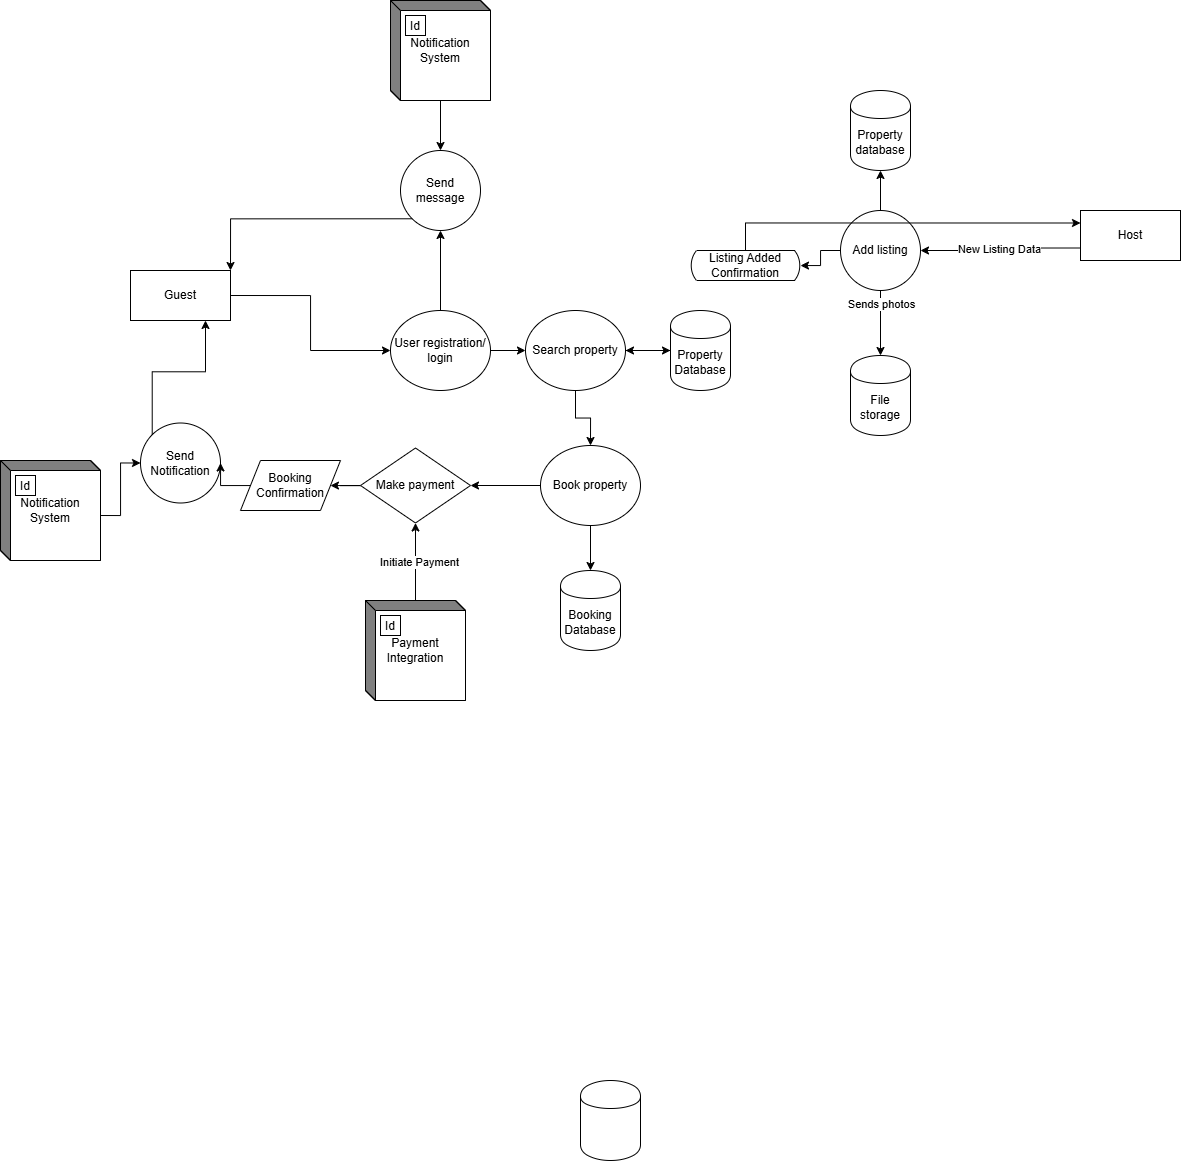

The diagram above was exported from draw.io. Its source (the exported page's mxGraphModel, read from the mxfile embedded in the PNG):
<mxGraphModel dx="2151" dy="712" grid="1" gridSize="10" guides="1" tooltips="1" connect="1" arrows="1" fold="1" page="1" pageScale="1" pageWidth="850" pageHeight="1100" math="0" shadow="0">
  <root>
    <mxCell id="0" />
    <mxCell id="1" parent="0" />
    <mxCell id="v13z0wZnCWAas98ZJVRZ-8" value="" style="edgeStyle=orthogonalEdgeStyle;rounded=0;orthogonalLoop=1;jettySize=auto;html=1;exitX=1;exitY=0.5;exitDx=0;exitDy=0;entryX=0;entryY=0.5;entryDx=0;entryDy=0;" edge="1" parent="1" source="v13z0wZnCWAas98ZJVRZ-27" target="v13z0wZnCWAas98ZJVRZ-29">
      <mxGeometry relative="1" as="geometry">
        <mxPoint x="310" y="720" as="sourcePoint" />
        <mxPoint x="360" y="720" as="targetPoint" />
      </mxGeometry>
    </mxCell>
    <mxCell id="v13z0wZnCWAas98ZJVRZ-6" value="" style="shape=cylinder;whiteSpace=wrap;html=1;boundedLbl=1;backgroundOutline=1;" vertex="1" parent="1">
      <mxGeometry x="380" y="1450" width="60" height="80" as="geometry" />
    </mxCell>
    <mxCell id="v13z0wZnCWAas98ZJVRZ-42" value="" style="edgeStyle=orthogonalEdgeStyle;rounded=0;orthogonalLoop=1;jettySize=auto;html=1;" edge="1" parent="1" source="v13z0wZnCWAas98ZJVRZ-27" target="v13z0wZnCWAas98ZJVRZ-41">
      <mxGeometry relative="1" as="geometry" />
    </mxCell>
    <mxCell id="v13z0wZnCWAas98ZJVRZ-27" value="User registration/&lt;div&gt;login&lt;/div&gt;" style="shape=ellipse;html=1;dashed=0;whiteSpace=wrap;perimeter=ellipsePerimeter;" vertex="1" parent="1">
      <mxGeometry x="190" y="680" width="100" height="80" as="geometry" />
    </mxCell>
    <mxCell id="v13z0wZnCWAas98ZJVRZ-31" value="" style="edgeStyle=orthogonalEdgeStyle;rounded=0;orthogonalLoop=1;jettySize=auto;html=1;" edge="1" parent="1" source="v13z0wZnCWAas98ZJVRZ-29" target="v13z0wZnCWAas98ZJVRZ-30">
      <mxGeometry relative="1" as="geometry" />
    </mxCell>
    <mxCell id="v13z0wZnCWAas98ZJVRZ-54" style="edgeStyle=orthogonalEdgeStyle;rounded=0;orthogonalLoop=1;jettySize=auto;html=1;exitX=1;exitY=0.5;exitDx=0;exitDy=0;entryX=0;entryY=0.5;entryDx=0;entryDy=0;" edge="1" parent="1" source="v13z0wZnCWAas98ZJVRZ-29" target="v13z0wZnCWAas98ZJVRZ-51">
      <mxGeometry relative="1" as="geometry" />
    </mxCell>
    <mxCell id="v13z0wZnCWAas98ZJVRZ-29" value="Search property" style="shape=ellipse;html=1;dashed=0;whiteSpace=wrap;perimeter=ellipsePerimeter;" vertex="1" parent="1">
      <mxGeometry x="325" y="680" width="100" height="80" as="geometry" />
    </mxCell>
    <mxCell id="v13z0wZnCWAas98ZJVRZ-33" value="" style="edgeStyle=orthogonalEdgeStyle;rounded=0;orthogonalLoop=1;jettySize=auto;html=1;" edge="1" parent="1" source="v13z0wZnCWAas98ZJVRZ-30" target="v13z0wZnCWAas98ZJVRZ-32">
      <mxGeometry relative="1" as="geometry" />
    </mxCell>
    <mxCell id="v13z0wZnCWAas98ZJVRZ-72" value="" style="edgeStyle=orthogonalEdgeStyle;rounded=0;orthogonalLoop=1;jettySize=auto;html=1;" edge="1" parent="1" source="v13z0wZnCWAas98ZJVRZ-30" target="v13z0wZnCWAas98ZJVRZ-70">
      <mxGeometry relative="1" as="geometry" />
    </mxCell>
    <mxCell id="v13z0wZnCWAas98ZJVRZ-30" value="Book property" style="shape=ellipse;html=1;dashed=0;whiteSpace=wrap;perimeter=ellipsePerimeter;" vertex="1" parent="1">
      <mxGeometry x="340" y="815" width="100" height="80" as="geometry" />
    </mxCell>
    <mxCell id="v13z0wZnCWAas98ZJVRZ-32" value="Booking Database" style="shape=cylinder;whiteSpace=wrap;html=1;boundedLbl=1;backgroundOutline=1;" vertex="1" parent="1">
      <mxGeometry x="360" y="940" width="60" height="80" as="geometry" />
    </mxCell>
    <mxCell id="v13z0wZnCWAas98ZJVRZ-73" value="" style="edgeStyle=orthogonalEdgeStyle;rounded=0;orthogonalLoop=1;jettySize=auto;html=1;" edge="1" parent="1" source="v13z0wZnCWAas98ZJVRZ-36" target="v13z0wZnCWAas98ZJVRZ-70">
      <mxGeometry relative="1" as="geometry" />
    </mxCell>
    <mxCell id="v13z0wZnCWAas98ZJVRZ-93" value="Initiate Payment" style="edgeLabel;html=1;align=center;verticalAlign=middle;resizable=0;points=[];" vertex="1" connectable="0" parent="v13z0wZnCWAas98ZJVRZ-73">
      <mxGeometry x="-0.0072" y="-3" relative="1" as="geometry">
        <mxPoint as="offset" />
      </mxGeometry>
    </mxCell>
    <mxCell id="v13z0wZnCWAas98ZJVRZ-36" value="Payment Integration" style="html=1;dashed=0;whiteSpace=wrap;shape=mxgraph.dfd.externalEntity" vertex="1" parent="1">
      <mxGeometry x="165" y="970" width="100" height="100" as="geometry" />
    </mxCell>
    <mxCell id="v13z0wZnCWAas98ZJVRZ-37" value="Id" style="autosize=1;part=1;resizable=0;strokeColor=inherit;fillColor=inherit;gradientColor=inherit;" vertex="1" parent="v13z0wZnCWAas98ZJVRZ-36">
      <mxGeometry width="20" height="20" relative="1" as="geometry">
        <mxPoint x="15" y="15" as="offset" />
      </mxGeometry>
    </mxCell>
    <mxCell id="v13z0wZnCWAas98ZJVRZ-41" value="Send message" style="ellipse;whiteSpace=wrap;html=1;dashed=0;" vertex="1" parent="1">
      <mxGeometry x="200" y="520" width="80" height="80" as="geometry" />
    </mxCell>
    <mxCell id="v13z0wZnCWAas98ZJVRZ-46" value="" style="edgeStyle=orthogonalEdgeStyle;rounded=0;orthogonalLoop=1;jettySize=auto;html=1;" edge="1" parent="1" source="v13z0wZnCWAas98ZJVRZ-43" target="v13z0wZnCWAas98ZJVRZ-41">
      <mxGeometry relative="1" as="geometry" />
    </mxCell>
    <mxCell id="v13z0wZnCWAas98ZJVRZ-43" value="Notification System" style="html=1;dashed=0;whiteSpace=wrap;shape=mxgraph.dfd.externalEntity" vertex="1" parent="1">
      <mxGeometry x="190" y="370" width="100" height="100" as="geometry" />
    </mxCell>
    <mxCell id="v13z0wZnCWAas98ZJVRZ-44" value="Id" style="autosize=1;part=1;resizable=0;strokeColor=inherit;fillColor=inherit;gradientColor=inherit;" vertex="1" parent="v13z0wZnCWAas98ZJVRZ-43">
      <mxGeometry width="20" height="20" relative="1" as="geometry">
        <mxPoint x="15" y="15" as="offset" />
      </mxGeometry>
    </mxCell>
    <mxCell id="v13z0wZnCWAas98ZJVRZ-52" style="edgeStyle=orthogonalEdgeStyle;rounded=0;orthogonalLoop=1;jettySize=auto;html=1;exitX=0;exitY=0.5;exitDx=0;exitDy=0;entryX=1;entryY=0.5;entryDx=0;entryDy=0;" edge="1" parent="1" source="v13z0wZnCWAas98ZJVRZ-51" target="v13z0wZnCWAas98ZJVRZ-29">
      <mxGeometry relative="1" as="geometry" />
    </mxCell>
    <mxCell id="v13z0wZnCWAas98ZJVRZ-51" value="Property Database" style="shape=cylinder;whiteSpace=wrap;html=1;boundedLbl=1;backgroundOutline=1;" vertex="1" parent="1">
      <mxGeometry x="470" y="680" width="60" height="80" as="geometry" />
    </mxCell>
    <mxCell id="v13z0wZnCWAas98ZJVRZ-55" value="&lt;span style=&quot;text-align: left;&quot;&gt;Send Notification&lt;/span&gt;" style="ellipse;whiteSpace=wrap;html=1;dashed=0;" vertex="1" parent="1">
      <mxGeometry x="-60" y="792.5" width="80" height="80" as="geometry" />
    </mxCell>
    <mxCell id="v13z0wZnCWAas98ZJVRZ-63" style="edgeStyle=orthogonalEdgeStyle;rounded=0;orthogonalLoop=1;jettySize=auto;html=1;exitX=0;exitY=0;exitDx=100;exitDy=55;exitPerimeter=0;entryX=0;entryY=0.5;entryDx=0;entryDy=0;" edge="1" parent="1" source="v13z0wZnCWAas98ZJVRZ-58" target="v13z0wZnCWAas98ZJVRZ-55">
      <mxGeometry relative="1" as="geometry" />
    </mxCell>
    <mxCell id="v13z0wZnCWAas98ZJVRZ-58" value="Notification System" style="html=1;dashed=0;whiteSpace=wrap;shape=mxgraph.dfd.externalEntity" vertex="1" parent="1">
      <mxGeometry x="-200" y="830" width="100" height="100" as="geometry" />
    </mxCell>
    <mxCell id="v13z0wZnCWAas98ZJVRZ-59" value="Id" style="autosize=1;part=1;resizable=0;strokeColor=inherit;fillColor=inherit;gradientColor=inherit;" vertex="1" parent="v13z0wZnCWAas98ZJVRZ-58">
      <mxGeometry width="20" height="20" relative="1" as="geometry">
        <mxPoint x="15" y="15" as="offset" />
      </mxGeometry>
    </mxCell>
    <mxCell id="v13z0wZnCWAas98ZJVRZ-64" value="" style="edgeStyle=orthogonalEdgeStyle;rounded=0;orthogonalLoop=1;jettySize=auto;html=1;" edge="1" parent="1" source="v13z0wZnCWAas98ZJVRZ-62" target="v13z0wZnCWAas98ZJVRZ-55">
      <mxGeometry relative="1" as="geometry" />
    </mxCell>
    <mxCell id="v13z0wZnCWAas98ZJVRZ-62" value="Booking Confirmation" style="shape=parallelogram;perimeter=parallelogramPerimeter;whiteSpace=wrap;html=1;dashed=0;" vertex="1" parent="1">
      <mxGeometry x="40" y="830" width="100" height="50" as="geometry" />
    </mxCell>
    <mxCell id="v13z0wZnCWAas98ZJVRZ-68" value="" style="edgeStyle=orthogonalEdgeStyle;rounded=0;orthogonalLoop=1;jettySize=auto;html=1;exitX=1;exitY=0.5;exitDx=0;exitDy=0;" edge="1" parent="1" source="v13z0wZnCWAas98ZJVRZ-91" target="v13z0wZnCWAas98ZJVRZ-27">
      <mxGeometry relative="1" as="geometry">
        <mxPoint x="50" y="670" as="sourcePoint" />
      </mxGeometry>
    </mxCell>
    <mxCell id="v13z0wZnCWAas98ZJVRZ-69" style="edgeStyle=orthogonalEdgeStyle;rounded=0;orthogonalLoop=1;jettySize=auto;html=1;exitX=0;exitY=0;exitDx=0;exitDy=0;entryX=0.75;entryY=1;entryDx=0;entryDy=0;" edge="1" parent="1" source="v13z0wZnCWAas98ZJVRZ-55" target="v13z0wZnCWAas98ZJVRZ-91">
      <mxGeometry relative="1" as="geometry">
        <mxPoint x="30" y="687.5" as="targetPoint" />
      </mxGeometry>
    </mxCell>
    <mxCell id="v13z0wZnCWAas98ZJVRZ-71" value="" style="edgeStyle=orthogonalEdgeStyle;rounded=0;orthogonalLoop=1;jettySize=auto;html=1;" edge="1" parent="1" source="v13z0wZnCWAas98ZJVRZ-70" target="v13z0wZnCWAas98ZJVRZ-62">
      <mxGeometry relative="1" as="geometry" />
    </mxCell>
    <mxCell id="v13z0wZnCWAas98ZJVRZ-70" value="Make payment" style="shape=rhombus;html=1;dashed=0;whiteSpace=wrap;perimeter=rhombusPerimeter;" vertex="1" parent="1">
      <mxGeometry x="160" y="817.5" width="110" height="75" as="geometry" />
    </mxCell>
    <mxCell id="v13z0wZnCWAas98ZJVRZ-74" style="edgeStyle=orthogonalEdgeStyle;rounded=0;orthogonalLoop=1;jettySize=auto;html=1;exitX=0;exitY=1;exitDx=0;exitDy=0;entryX=1;entryY=0;entryDx=0;entryDy=0;" edge="1" parent="1" source="v13z0wZnCWAas98ZJVRZ-41" target="v13z0wZnCWAas98ZJVRZ-91">
      <mxGeometry relative="1" as="geometry">
        <mxPoint x="30" y="642.5" as="targetPoint" />
      </mxGeometry>
    </mxCell>
    <mxCell id="v13z0wZnCWAas98ZJVRZ-78" value="" style="edgeStyle=orthogonalEdgeStyle;rounded=0;orthogonalLoop=1;jettySize=auto;html=1;exitX=0;exitY=0.75;exitDx=0;exitDy=0;" edge="1" parent="1" source="v13z0wZnCWAas98ZJVRZ-92" target="v13z0wZnCWAas98ZJVRZ-77">
      <mxGeometry relative="1" as="geometry">
        <mxPoint x="860" y="620" as="sourcePoint" />
      </mxGeometry>
    </mxCell>
    <mxCell id="v13z0wZnCWAas98ZJVRZ-81" value="New Listing Data " style="edgeLabel;html=1;align=center;verticalAlign=middle;resizable=0;points=[];" vertex="1" connectable="0" parent="v13z0wZnCWAas98ZJVRZ-78">
      <mxGeometry y="-2" relative="1" as="geometry">
        <mxPoint as="offset" />
      </mxGeometry>
    </mxCell>
    <mxCell id="v13z0wZnCWAas98ZJVRZ-80" value="" style="edgeStyle=orthogonalEdgeStyle;rounded=0;orthogonalLoop=1;jettySize=auto;html=1;" edge="1" parent="1" source="v13z0wZnCWAas98ZJVRZ-77" target="v13z0wZnCWAas98ZJVRZ-79">
      <mxGeometry relative="1" as="geometry" />
    </mxCell>
    <mxCell id="v13z0wZnCWAas98ZJVRZ-85" style="edgeStyle=orthogonalEdgeStyle;rounded=0;orthogonalLoop=1;jettySize=auto;html=1;exitX=0.5;exitY=1;exitDx=0;exitDy=0;" edge="1" parent="1" source="v13z0wZnCWAas98ZJVRZ-77" target="v13z0wZnCWAas98ZJVRZ-84">
      <mxGeometry relative="1" as="geometry" />
    </mxCell>
    <mxCell id="v13z0wZnCWAas98ZJVRZ-86" value="Sends photos" style="edgeLabel;html=1;align=center;verticalAlign=middle;resizable=0;points=[];" vertex="1" connectable="0" parent="v13z0wZnCWAas98ZJVRZ-85">
      <mxGeometry x="-0.6094" relative="1" as="geometry">
        <mxPoint as="offset" />
      </mxGeometry>
    </mxCell>
    <mxCell id="v13z0wZnCWAas98ZJVRZ-88" value="" style="edgeStyle=orthogonalEdgeStyle;rounded=0;orthogonalLoop=1;jettySize=auto;html=1;" edge="1" parent="1" source="v13z0wZnCWAas98ZJVRZ-77" target="v13z0wZnCWAas98ZJVRZ-87">
      <mxGeometry relative="1" as="geometry" />
    </mxCell>
    <mxCell id="v13z0wZnCWAas98ZJVRZ-77" value="Add listing" style="ellipse;whiteSpace=wrap;html=1;dashed=0;" vertex="1" parent="1">
      <mxGeometry x="640" y="580" width="80" height="80" as="geometry" />
    </mxCell>
    <mxCell id="v13z0wZnCWAas98ZJVRZ-79" value="Property database" style="shape=cylinder;whiteSpace=wrap;html=1;boundedLbl=1;backgroundOutline=1;" vertex="1" parent="1">
      <mxGeometry x="650" y="460" width="60" height="80" as="geometry" />
    </mxCell>
    <mxCell id="v13z0wZnCWAas98ZJVRZ-84" value="File storage" style="shape=cylinder;whiteSpace=wrap;html=1;boundedLbl=1;backgroundOutline=1;" vertex="1" parent="1">
      <mxGeometry x="650" y="725" width="60" height="80" as="geometry" />
    </mxCell>
    <mxCell id="v13z0wZnCWAas98ZJVRZ-87" value="Listing Added Confirmation" style="html=1;dashed=0;whiteSpace=wrap;shape=mxgraph.dfd.loop" vertex="1" parent="1">
      <mxGeometry x="490" y="620" width="110" height="30" as="geometry" />
    </mxCell>
    <mxCell id="v13z0wZnCWAas98ZJVRZ-90" style="edgeStyle=orthogonalEdgeStyle;rounded=0;orthogonalLoop=1;jettySize=auto;html=1;exitX=0.5;exitY=0;exitDx=0;exitDy=0;exitPerimeter=0;entryX=0;entryY=0.25;entryDx=0;entryDy=0;" edge="1" parent="1" source="v13z0wZnCWAas98ZJVRZ-87" target="v13z0wZnCWAas98ZJVRZ-92">
      <mxGeometry relative="1" as="geometry">
        <mxPoint x="882.5" y="570" as="targetPoint" />
      </mxGeometry>
    </mxCell>
    <mxCell id="v13z0wZnCWAas98ZJVRZ-91" value="Guest" style="html=1;dashed=0;whiteSpace=wrap;" vertex="1" parent="1">
      <mxGeometry x="-70" y="640" width="100" height="50" as="geometry" />
    </mxCell>
    <mxCell id="v13z0wZnCWAas98ZJVRZ-92" value="Host" style="html=1;dashed=0;whiteSpace=wrap;" vertex="1" parent="1">
      <mxGeometry x="880" y="580" width="100" height="50" as="geometry" />
    </mxCell>
  </root>
</mxGraphModel>